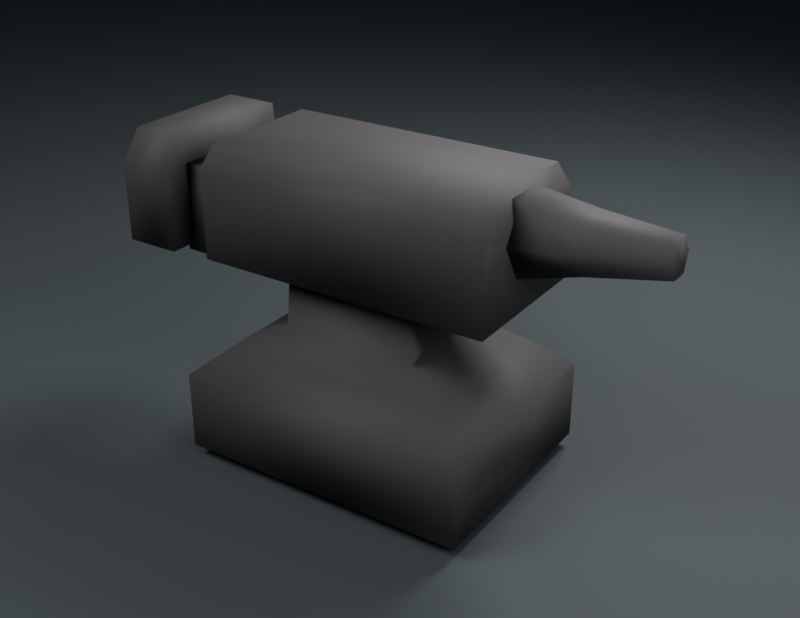 # Source: beauty-studio.blend  (saved by Blender 5.2.45; exported with 4.5.12 LTS)
import bpy
from mathutils import Matrix  # noqa: F401  (used for matrix-valued properties, if any)

bpy.ops.wm.read_factory_settings(use_empty=True)
scene = bpy.context.scene
scene.name = 'Scene'

# ---- collections
col_collection = bpy.data.collections.new('Collection'); scene.collection.children.link(col_collection)

# ---- materials (node trees are filled in below, after node groups)
mat_reference_observed_neutral_forged_iron = bpy.data.materials.new('Reference-observed neutral forged iron')
mat_reference_observed_neutral_forged_iron.diffuse_color = (0.231, 0.221, 0.221, 1.0)
mat_neutral_studio_floor = bpy.data.materials.new('Neutral studio floor')

# ---- material node trees
mat_reference_observed_neutral_forged_iron.use_nodes = True; mat_reference_observed_neutral_forged_iron.node_tree.nodes.clear()
_N = mat_reference_observed_neutral_forged_iron.node_tree.nodes; _L = mat_reference_observed_neutral_forged_iron.node_tree.links
n0 = _N.new('ShaderNodeBsdfPrincipled'); n0.name = 'Principled BSDF'; n0.location = (-200, 100)
n0.inputs[0].default_value = (0.0436, 0.04003, 0.04003, 1.0)
n0.inputs[2].default_value = 0.75
n0.inputs[10].default_value = 0.005
n1 = _N.new('ShaderNodeOutputMaterial'); n1.name = 'Material Output'; n1.location = (200, 100)
_L.new(n0.outputs[0], n1.inputs[0])
n1.is_active_output = True
mat_neutral_studio_floor.use_nodes = True; mat_neutral_studio_floor.node_tree.nodes.clear()
_N = mat_neutral_studio_floor.node_tree.nodes; _L = mat_neutral_studio_floor.node_tree.links
n0 = _N.new('ShaderNodeBsdfPrincipled'); n0.name = 'Principled BSDF'; n0.location = (-200, 100)
n0.inputs[0].default_value = (0.035, 0.045, 0.05, 1.0)
n0.inputs[2].default_value = 0.8
n0.inputs[10].default_value = 0.005
n1 = _N.new('ShaderNodeOutputMaterial'); n1.name = 'Material Output'; n1.location = (200, 100)
_L.new(n0.outputs[0], n1.inputs[0])
n1.is_active_output = True

# ---- world
world_world = bpy.data.worlds.new('World'); scene.world = world_world
world_world.use_nodes = True; world_world.node_tree.nodes.clear()
_N = world_world.node_tree.nodes; _L = world_world.node_tree.links
n0 = _N.new('ShaderNodeOutputWorld'); n0.name = 'World Output'; n0.location = (200, 100)
n1 = _N.new('ShaderNodeBackground'); n1.name = 'Background'; n1.location = (-200, 100)
n1.inputs[0].default_value = (0.13, 0.15, 0.17, 1.0)
n1.inputs[1].default_value = 0.3
_L.new(n1.outputs[0], n0.inputs[0])
n0.is_active_output = True
world_world.color = (0.05088, 0.05088, 0.05088)
world_world.sun_shadow_jitter_overblur = 0.0

# ---- cameras
cam_studio_camera = bpy.data.cameras.new('Studio camera')
cam_studio_camera.lens = 52.0

# ---- lights
light_key = bpy.data.lights.new('Key', 'AREA')
light_key.energy = 43.04
light_key.shape = 'DISK'
light_key.size = 1.227
light_fill = bpy.data.lights.new('Fill', 'AREA')
light_fill.energy = 14.76
light_fill.shape = 'DISK'
light_fill.size = 1.315
light_rim = bpy.data.lights.new('Rim', 'AREA')
light_rim.energy = 43.04
light_rim.shape = 'DISK'
light_rim.size = 0.8767

# ---- meshes
me_continuous_foot_waist = bpy.data.meshes.new('continuous_foot_waist')
me_continuous_foot_waist.from_pydata([(-36.0, -24.0, 0.0), (28.0, -24.0, 0.0), (28.0, 24.0, 0.0), (-36.0, 24.0, 0.0), (-36.0, -24.0, 17.0), (28.0, -24.0, 17.0), (28.0, 24.0, 17.0), (-36.0, 24.0, 17.0), (-29.0, -18.0, 23.0), (21.0, -18.0, 23.0), (21.0, 18.0, 23.0), (-29.0, 18.0, 23.0), (-19.0, -12.0, 28.0), (11.0, -12.0, 28.0), (11.0, 12.0, 28.0), (-19.0, 12.0, 28.0), (-18.0, -12.0, 40.0), (10.0, -12.0, 40.0), (10.0, 12.0, 40.0), (-18.0, 12.0, 40.0)], [], [(0, 3, 2, 1), (16, 17, 18, 19), (0, 1, 5, 4), (1, 2, 6, 5), (2, 3, 7, 6), (3, 0, 4, 7), (4, 5, 9, 8), (5, 6, 10, 9), (6, 7, 11, 10), (7, 4, 8, 11), (8, 9, 13, 12), (9, 10, 14, 13), (10, 11, 15, 14), (11, 8, 12, 15), (12, 13, 17, 16), (13, 14, 18, 17), (14, 15, 19, 18), (15, 12, 16, 19)])
me_continuous_foot_waist.polygons.foreach_set('use_smooth', [True] * 18)
_uv = me_continuous_foot_waist.uv_layers.new(name='UVMap')
_uv.uv.foreach_set('vector', [0.005079, 0.005079, 0.3725, 0.005079, 0.3725, 0.4949, 0.005079, 0.4949, 0.5659, 0.7194, 0.5659, 0.5051, 0.7496, 0.5051, 0.7496, 0.7194, 0.1352, 0.5051, 0.1352, 0.9949, 0.005079, 0.9949, 0.005079, 0.5051, 0.4156, 0.5051, 0.4156, 0.8725, 0.2856, 0.8725, 0.2856, 0.5051, 0.2755, 0.5051, 0.2755, 0.9949, 0.1454, 0.9949, 0.1454, 0.5051, 0.5558, 0.5051, 0.5558, 0.8725, 0.4258, 0.8725, 0.4258, 0.5051, 0.3826, 0.4949, 0.3826, 0.005079, 0.4285, 0.05866, 0.4285, 0.4413, 0.3826, 0.005079, 0.75, 0.005079, 0.7041, 0.05866, 0.4285, 0.05866, 0.75, 0.005079, 0.75, 0.4949, 0.7041, 0.4413, 0.7041, 0.05866, 0.75, 0.4949, 0.3826, 0.4949, 0.4285, 0.4413, 0.7041, 0.4413, 0.4285, 0.4413, 0.4285, 0.05866, 0.4745, 0.1352, 0.4745, 0.3648, 0.4285, 0.05866, 0.7041, 0.05866, 0.6582, 0.1352, 0.4745, 0.1352, 0.7041, 0.05866, 0.7041, 0.4413, 0.6582, 0.3648, 0.6582, 0.1352, 0.7041, 0.4413, 0.4285, 0.4413, 0.4745, 0.3648, 0.6582, 0.3648, 0.852, 0.005079, 0.852, 0.2347, 0.7602, 0.227, 0.7602, 0.01273, 0.8522, 0.4846, 0.8522, 0.6683, 0.7602, 0.6683, 0.7602, 0.4846, 0.852, 0.2448, 0.852, 0.4745, 0.7602, 0.4668, 0.7602, 0.2525, 0.8522, 0.6785, 0.8522, 0.8622, 0.7602, 0.8622, 0.7602, 0.6785])
me_continuous_foot_waist.materials.append(mat_reference_observed_neutral_forged_iron)
me_continuous_foot_waist.update()
me_striking_head = bpy.data.meshes.new('striking_head')
me_striking_head.from_pydata([(-36.0, -16.0, 40.0), (28.0, -16.0, 40.0), (28.0, 16.0, 40.0), (-36.0, 16.0, 40.0), (-36.0, -16.0, 59.0), (28.0, -16.0, 59.0), (28.0, 16.0, 59.0), (-36.0, 16.0, 59.0), (-34.0, -14.0, 64.0), (26.0, -14.0, 64.0), (26.0, 14.0, 64.0), (-34.0, 14.0, 64.0)], [], [(0, 3, 2, 1), (8, 9, 10, 11), (0, 1, 5, 4), (1, 2, 6, 5), (2, 3, 7, 6), (3, 0, 4, 7), (4, 5, 9, 8), (5, 6, 10, 9), (6, 7, 11, 10), (7, 4, 8, 11)])
me_striking_head.polygons.foreach_set('use_smooth', [True] * 10)
_uv = me_striking_head.uv_layers.new(name='UVMap')
_uv.uv.foreach_set('vector', [0.003948, 0.003948, 0.2912, 0.003948, 0.2912, 0.5784, 0.003948, 0.5784, 0.2991, 0.5425, 0.2991, 0.003948, 0.5504, 0.003948, 0.5504, 0.5425, 0.7732, 0.003948, 0.7732, 0.5784, 0.6058, 0.5784, 0.6058, 0.003948, 0.514, 0.5504, 0.514, 0.8376, 0.3465, 0.8376, 0.3465, 0.5504, 0.9961, 0.003948, 0.9961, 0.5784, 0.8286, 0.5784, 0.8286, 0.003948, 0.2189, 0.5863, 0.2189, 0.8735, 0.05141, 0.8735, 0.05141, 0.5863, 0.6058, 0.003948, 0.6058, 0.5784, 0.5583, 0.5605, 0.5583, 0.0219, 0.3465, 0.5504, 0.3465, 0.8376, 0.2991, 0.8197, 0.2991, 0.5684, 0.8286, 0.003948, 0.8286, 0.5784, 0.7811, 0.5605, 0.7811, 0.0219, 0.05141, 0.5863, 0.05141, 0.8735, 0.003948, 0.8556, 0.003948, 0.6043])
me_striking_head.materials.append(mat_reference_observed_neutral_forged_iron)
me_striking_head.update()
me_cube_001 = bpy.data.meshes.new('Cube.001')
me_cube_001.from_pydata([(-5.0, -11.5, -9.5), (-5.0, -11.5, 9.5), (-5.0, 11.5, -9.5), (-5.0, 11.5, 9.5), (5.0, -11.5, -9.5), (5.0, -11.5, 9.5), (5.0, 11.5, -9.5), (5.0, 11.5, 9.5)], [], [(0, 1, 3, 2), (2, 3, 7, 6), (6, 7, 5, 4), (4, 5, 1, 0), (2, 6, 4, 0), (7, 3, 1, 5)])
me_cube_001.polygons.foreach_set('use_smooth', [True] * 6)
_uv = me_cube_001.uv_layers.new(name='UVMap')
_uv.uv.foreach_set('vector', [0.4103, 0.4957, 0.004261, 0.4957, 0.004261, 0.004261, 0.4103, 0.004261, 0.4487, 0.9103, 0.4487, 0.5043, 0.6624, 0.5043, 0.6624, 0.9103, 0.8248, 0.4957, 0.4188, 0.4957, 0.4188, 0.004261, 0.8248, 0.004261, 0.6709, 0.9103, 0.6709, 0.5043, 0.8846, 0.5043, 0.8846, 0.9103, 0.2179, 0.9957, 0.004261, 0.9957, 0.004261, 0.5043, 0.2179, 0.5043, 0.4402, 0.9957, 0.2265, 0.9957, 0.2265, 0.5043, 0.4402, 0.5043])
me_cube_001.materials.append(mat_reference_observed_neutral_forged_iron)
me_cube_001.update()
me_squared_heel = bpy.data.meshes.new('squared_heel')
me_squared_heel.from_pydata([(-56.0, -17.0, 40.0), (-44.0, -17.0, 40.0), (-44.0, 17.0, 40.0), (-56.0, 17.0, 40.0), (-56.0, -17.0, 57.0), (-44.0, -17.0, 57.0), (-44.0, 17.0, 57.0), (-56.0, 17.0, 57.0), (-54.0, -14.0, 64.0), (-42.0, -14.0, 64.0), (-42.0, 14.0, 64.0), (-54.0, 14.0, 64.0)], [], [(0, 3, 2, 1), (8, 9, 10, 11), (0, 1, 5, 4), (1, 2, 6, 5), (2, 3, 7, 6), (3, 0, 4, 7), (4, 5, 9, 8), (5, 6, 10, 9), (6, 7, 11, 10), (7, 4, 8, 11)])
me_squared_heel.polygons.foreach_set('use_smooth', [True] * 10)
_uv = me_squared_heel.uv_layers.new(name='UVMap')
_uv.uv.foreach_set('vector', [0.9739, 0.004198, 0.9739, 0.5434, 0.7836, 0.5434, 0.7836, 0.004198, 0.004198, 0.5518, 0.1945, 0.5518, 0.1945, 0.9958, 0.004198, 0.9958, 0.3925, 0.9512, 0.2029, 0.9355, 0.2247, 0.6723, 0.4144, 0.688, 0.7752, 0.004198, 0.7752, 0.5434, 0.5082, 0.5434, 0.5082, 0.004198, 0.6342, 0.9355, 0.4446, 0.9512, 0.4228, 0.688, 0.6124, 0.6723, 0.3855, 0.004198, 0.3855, 0.5434, 0.1185, 0.5434, 0.1185, 0.004198, 0.4144, 0.688, 0.2247, 0.6723, 0.2029, 0.5518, 0.3925, 0.5675, 0.5082, 0.004198, 0.5082, 0.5434, 0.3939, 0.4958, 0.3939, 0.05177, 0.6124, 0.6723, 0.4228, 0.688, 0.4446, 0.5675, 0.6342, 0.5518, 0.1185, 0.004198, 0.1185, 0.5434, 0.004198, 0.4958, 0.004198, 0.05177])
me_squared_heel.materials.append(mat_reference_observed_neutral_forged_iron)
me_squared_heel.update()
me_blunt_lifted_horn = bpy.data.meshes.new('blunt_lifted_horn')
me_blunt_lifted_horn.from_pydata([(26.0, -9.0, 55.0), (26.56, -4.5, 47.23), (26.56, 4.5, 47.23), (26.0, 9.0, 55.0), (25.44, 4.5, 62.77), (25.44, -4.5, 62.77), (40.0, -7.0, 56.0), (40.35, -3.5, 50.82), (40.35, 3.5, 50.82), (40.0, 7.0, 56.0), (39.65, 3.5, 61.18), (39.65, -3.5, 61.18), (56.0, -4.0, 57.0), (56.22, -2.0, 53.54), (56.22, 2.0, 53.54), (56.0, 4.0, 57.0), (55.78, 2.0, 60.46), (55.78, -2.0, 60.46)], [], [(5, 4, 3, 2, 1, 0), (12, 13, 14, 15, 16, 17), (0, 1, 7, 6), (1, 2, 8, 7), (2, 3, 9, 8), (3, 4, 10, 9), (4, 5, 11, 10), (5, 0, 6, 11), (6, 7, 13, 12), (7, 8, 14, 13), (8, 9, 15, 14), (9, 10, 16, 15), (10, 11, 17, 16), (11, 6, 12, 17)])
me_blunt_lifted_horn.polygons.foreach_set('use_smooth', [True] * 14)
_uv = me_blunt_lifted_horn.uv_layers.new(name='UVMap')
_uv.uv.foreach_set('vector', [0.3729, 0.906, 0.3729, 0.7239, 0.5307, 0.6328, 0.6884, 0.7239, 0.6884, 0.906, 0.5307, 0.9971, 0.07299, 0.6343, 0.1431, 0.6747, 0.1431, 0.7557, 0.07299, 0.7962, 0.002888, 0.7557, 0.002888, 0.6747, 0.7372, 0.6049, 0.6461, 0.6271, 0.6259, 0.339, 0.6967, 0.3237, 0.6461, 0.6271, 0.464, 0.6271, 0.4842, 0.339, 0.6259, 0.339, 0.464, 0.6271, 0.3729, 0.6049, 0.4134, 0.3237, 0.4842, 0.339, 0.002888, 0.02639, 0.09395, 0.002888, 0.1142, 0.2921, 0.04336, 0.3073, 0.09395, 0.002888, 0.2761, 0.002888, 0.2559, 0.2921, 0.1142, 0.2921, 0.2761, 0.002888, 0.3672, 0.02639, 0.3267, 0.3073, 0.2559, 0.2921, 0.6967, 0.3237, 0.6259, 0.339, 0.5955, 0.01336, 0.636, 0.002888, 0.6259, 0.339, 0.4842, 0.339, 0.5146, 0.01336, 0.5955, 0.01336, 0.4842, 0.339, 0.4134, 0.3237, 0.4741, 0.002888, 0.5146, 0.01336, 0.04336, 0.3073, 0.1142, 0.2921, 0.1445, 0.6187, 0.1041, 0.6285, 0.1142, 0.2921, 0.2559, 0.2921, 0.2255, 0.6187, 0.1445, 0.6187, 0.2559, 0.2921, 0.3267, 0.3073, 0.266, 0.6285, 0.2255, 0.6187])
me_blunt_lifted_horn.materials.append(mat_reference_observed_neutral_forged_iron)
me_blunt_lifted_horn.update()
me_plane = bpy.data.meshes.new('Plane')
me_plane.from_pydata([(-100.0, -100.0, 0.0), (100.0, -100.0, 0.0), (-100.0, 100.0, 0.0), (100.0, 100.0, 0.0)], [], [(0, 1, 3, 2)])
_uv = me_plane.uv_layers.new(name='UVMap')
_uv.uv.foreach_set('vector', [0.0, 0.0, 1.0, 0.0, 1.0, 1.0, 0.0, 1.0])
me_plane.materials.append(mat_neutral_studio_floor)
me_plane.update()

# ---- objects
ob_key = bpy.data.objects.new('Key', light_key)
ob_fill = bpy.data.objects.new('Fill', light_fill)
ob_rim = bpy.data.objects.new('Rim', light_rim)
ob_studio_camera = bpy.data.objects.new('Studio camera', cam_studio_camera)
ob_continuous_foot_waist = bpy.data.objects.new('continuous_foot_waist', me_continuous_foot_waist)
ob_striking_head = bpy.data.objects.new('striking_head', me_striking_head)
ob_heel_connector = bpy.data.objects.new('heel_connector', me_cube_001)
ob_squared_heel = bpy.data.objects.new('squared_heel', me_squared_heel)
ob_blunt_lifted_horn = bpy.data.objects.new('blunt_lifted_horn', me_blunt_lifted_horn)
ob_plane = bpy.data.objects.new('Plane', me_plane)

# ---- transforms, parenting, visibility, modifiers, constraints
ob_key.location = (-0.9635, -1.403, 2.003)
ob_key.rotation_euler = (0.7706, -5.25e-08, -0.6023)
ob_fill.location = (1.316, -0.4383, 1.127)
ob_fill.rotation_euler = (1.007, 7.908e-08, 1.249)
ob_rim.location = (0.2639, 1.227, 1.653)
ob_rim.rotation_euler = (0.73, -5.215e-09, 2.93)
ob_studio_camera.location = (0.8951, -1.341, 1.055)
ob_studio_camera.rotation_euler = (1.108, 9.264e-08, 0.588)
ob_continuous_foot_waist.location = (0.0, 0.0, 0.0)
ob_continuous_foot_waist.scale = (0.007812, 0.007812, 0.007812)
ob_striking_head.location = (0.0, 0.0, 0.0)
ob_striking_head.scale = (0.007812, 0.007812, 0.007812)
ob_heel_connector.location = (-0.3125, 0.0, 0.375)
ob_heel_connector.scale = (0.007812, 0.007812, 0.007812)
ob_squared_heel.location = (0.0, 0.0, 0.0)
ob_squared_heel.scale = (0.007812, 0.007812, 0.007812)
ob_blunt_lifted_horn.location = (0.0, 0.0, 0.0)
ob_blunt_lifted_horn.scale = (0.007812, 0.007812, 0.007812)
ob_plane.location = (0.0, 0.0, -0.02)

# ---- collection membership
scene.collection.objects.link(ob_key)
scene.collection.objects.link(ob_fill)
scene.collection.objects.link(ob_rim)
scene.collection.objects.link(ob_studio_camera)
col_collection.objects.link(ob_continuous_foot_waist)
col_collection.objects.link(ob_striking_head)
col_collection.objects.link(ob_heel_connector)
col_collection.objects.link(ob_squared_heel)
col_collection.objects.link(ob_blunt_lifted_horn)
col_collection.objects.link(ob_plane)

# ---- scene / render settings (as saved in the file)
scene.camera = ob_studio_camera
scene.frame_start = 1; scene.frame_end = 250; scene.frame_set(1)
scene.render.engine = 'CYCLES'
scene.render.resolution_x = 1100
scene.render.resolution_y = 850
scene.render.bake_bias = 0.0
scene.render.bake_samples = 0
scene.render.compositor_device = 'GPU'
scene.cycles.samples = 32
scene.eevee.use_volume_custom_range = False
scene.eevee.fast_gi_thickness_near = 0.1
scene.eevee.fast_gi_thickness_far = 0.0
scene.eevee.ray_tracing_options.screen_trace_thickness = 0.1
bpy.context.view_layer.update()
